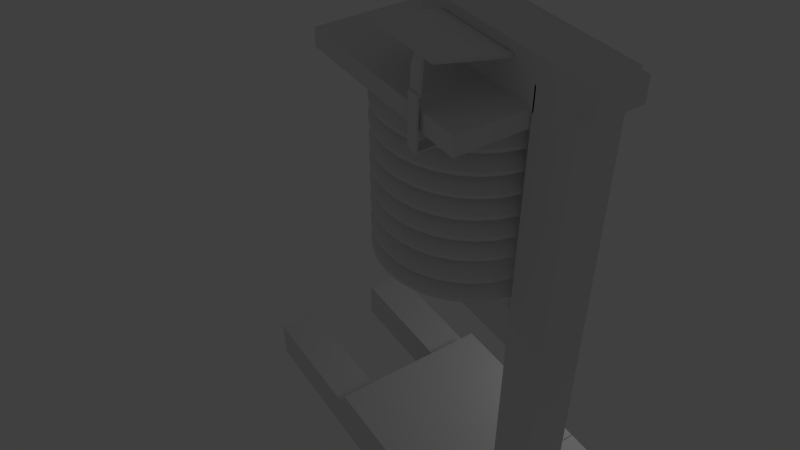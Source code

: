 # Source: komplett.blend  (saved by Blender 2.63.0; exported with 4.5.12 LTS)
import bpy
from mathutils import Matrix  # noqa: F401  (used for matrix-valued properties, if any)

bpy.ops.wm.read_factory_settings(use_empty=True)
scene = bpy.context.scene
scene.name = 'Scene'

# ---- collections
col_collection_1 = bpy.data.collections.new('Collection 1'); scene.collection.children.link(col_collection_1)

# ---- materials (node trees are filled in below, after node groups)
mat_material = bpy.data.materials.new('Material')
mat_material.alpha_threshold = 0.0
mat_material.use_transparent_shadow = False
mat_material.roughness = 0.5
mat_material.line_color = (0.0, 0.0, 0.0, 1.0)

# ---- material node trees

# ---- world
world_world = bpy.data.worlds.new('World'); scene.world = world_world
world_world.color = (0.05088, 0.05088, 0.05088)
world_world.use_sun_shadow = False
world_world.sun_shadow_jitter_overblur = 0.0
world_world.cycles.sampling_method = 'MANUAL'
world_world.cycles.sample_map_resolution = 256

# ---- cameras
cam_camera = bpy.data.cameras.new('Camera')
cam_camera.clip_end = 100.0
cam_camera.lens = 35.0
cam_camera.sensor_width = 32.0
cam_camera.sensor_height = 18.0
cam_camera.ortho_scale = 7.314
cam_camera.dof.focus_distance = 0.0
cam_camera.dof.aperture_fstop = 128.0

# ---- lights
light_lamp = bpy.data.lights.new('Lamp', 'POINT')
light_lamp.transmission_factor = 0.0
light_lamp.cutoff_distance = 30.0
light_lamp.energy = 100.0
light_lamp.shadow_buffer_clip_start = 1.001
light_lamp.shadow_soft_size = 1.0
light_lamp.shadow_maximum_resolution = 0.006
light_lamp.use_absolute_resolution = True
light_lamp.cycles.use_multiple_importance_sampling = False

# ---- meshes
me_cube_013 = bpy.data.meshes.new('Cube.013')
me_cube_013.from_pydata([(-2.0, -1.0, -1.0), (-2.0, 1.0, -1.0), (2.0, 1.0, -1.0), (2.0, -1.0, -1.0), (-2.0, -1.0, 1.0), (-2.0, 1.0, 1.0), (2.0, 1.0, 1.0), (2.0, -1.0, 1.0)], [], [(4, 5, 1, 0), (5, 6, 2, 1), (6, 7, 3, 2), (7, 4, 0, 3), (0, 1, 2, 3), (7, 6, 5, 4)])
me_cube_013.use_remesh_preserve_volume = False
me_cube_013.use_remesh_preserve_attributes = False
me_cube_013.use_mirror_vertex_groups = False
me_cube_013.update()
me_cube_012 = bpy.data.meshes.new('Cube.012')
me_cube_012.from_pydata([(-2.0, -1.0, -1.0), (-2.0, 1.0, -1.0), (2.0, 1.0, -1.0), (2.0, -1.0, -1.0), (-2.0, -1.0, 1.0), (-2.0, 1.0, 1.0), (2.0, 1.0, 1.0), (2.0, -1.0, 1.0)], [], [(4, 5, 1, 0), (5, 6, 2, 1), (6, 7, 3, 2), (7, 4, 0, 3), (0, 1, 2, 3), (7, 6, 5, 4)])
me_cube_012.use_remesh_preserve_volume = False
me_cube_012.use_remesh_preserve_attributes = False
me_cube_012.use_mirror_vertex_groups = False
me_cube_012.update()
me_cube_011 = bpy.data.meshes.new('Cube.011')
me_cube_011.from_pydata([(-2.0, -1.0, -1.0), (-2.0, 3.026, -1.0), (2.0, 3.026, -1.0), (2.0, -1.0, -1.0), (-2.0, -1.0, -0.5), (-2.0, 3.026, -0.5), (2.0, 3.026, -0.5), (2.0, -1.0, -0.5), (-0.5, 2.026, -1.0), (0.5, 2.026, -1.0), (0.5, 3.026, -0.5), (-0.5, 3.026, -0.5), (0.5, 3.026, -1.0), (-0.5, 2.026, -0.5), (0.5, 2.026, -0.5), (-0.5, 3.026, -1.0), (-1.0, 3.026, -0.5)], [(11, 16)], [(4, 5, 1, 0), (10, 6, 2, 12), (6, 7, 3, 2), (7, 4, 0, 3), (4, 13, 5), (5, 13, 11), (10, 12, 9, 14), (15, 11, 13, 8), (14, 9, 8, 13), (6, 14, 10), (14, 6, 7), (13, 4, 7, 14), (5, 11, 15, 1), (15, 8, 1), (9, 12, 2), (3, 9, 2), (1, 8, 0), (0, 8, 9, 3)])
me_cube_011.use_remesh_preserve_volume = False
me_cube_011.use_remesh_preserve_attributes = False
me_cube_011.use_mirror_vertex_groups = False
me_cube_011.update()
me_cube_010 = bpy.data.meshes.new('Cube.010')
me_cube_010.from_pydata([(-2.0, -1.0, -1.0), (-2.0, 3.026, -1.0), (2.0, 3.026, -1.0), (2.0, -1.0, -1.0), (-2.0, -1.0, -0.5), (-2.0, 3.026, -0.5), (2.0, 3.026, -0.5), (2.0, -1.0, -0.5)], [], [(4, 5, 1, 0), (5, 6, 2, 1), (6, 7, 3, 2), (7, 4, 0, 3), (0, 1, 2, 3), (7, 6, 5, 4)])
me_cube_010.use_remesh_preserve_volume = False
me_cube_010.use_remesh_preserve_attributes = False
me_cube_010.use_mirror_vertex_groups = False
me_cube_010.update()
me_cube_008 = bpy.data.meshes.new('Cube.008')
me_cube_008.from_pydata([(4.826, -15.97, -1.0), (4.826, 16.07, -1.0), (6.826, 16.07, -1.0), (6.826, -15.97, -1.0), (4.826, -15.97, 1.0), (4.826, 16.07, 1.0), (6.826, 16.07, 1.0), (6.826, -15.97, 1.0), (-1.0, -15.97, -1.0), (-1.0, 16.07, -1.0), (1.0, 16.07, -1.0), (1.0, -15.97, -1.0), (-1.0, -15.97, 1.0), (-1.0, 16.07, 1.0), (1.0, 16.07, 1.0), (1.0, -15.97, 1.0)], [], [(4, 5, 1, 0), (5, 6, 2, 1), (6, 7, 3, 2), (7, 4, 0, 3), (0, 1, 2, 3), (7, 6, 5, 4), (12, 13, 9, 8), (13, 14, 10, 9), (14, 15, 11, 10), (15, 12, 8, 11), (8, 9, 10, 11), (15, 14, 13, 12)])
me_cube_008.use_remesh_preserve_volume = False
me_cube_008.use_remesh_preserve_attributes = False
me_cube_008.use_mirror_vertex_groups = False
me_cube_008.update()
me_cube_007 = bpy.data.meshes.new('Cube.007')
me_cube_007.from_pydata([(-5.589, -0.6184, 10.9), (-5.575, 0.08116, 10.9), (-3.584, 0.0208, 11.15), (-3.598, -0.6772, 11.15), (-5.589, -0.6184, 11.0), (-5.575, 0.08116, 11.0), (-3.584, 0.0208, 11.25), (-3.598, -0.6772, 11.25), (-5.423, 0.07334, 11.01), (-5.444, -0.626, 11.0), (-5.576, -0.6692, 14.0), (-5.555, 0.03018, 14.0), (-5.425, 0.03018, 14.0), (-5.446, -0.6692, 14.0), (-4.801, 0.05883, 10.89), (-4.815, -0.6408, 10.89)], [], [(4, 5, 1, 0), (5, 8, 6, 2, 14, 1), (6, 7, 3, 2), (7, 9, 4, 0, 15, 3), (15, 14, 2, 3), (8, 5, 11, 12), (7, 6, 8, 9), (13, 12, 11, 10), (13, 10, 4, 9), (12, 13, 9, 8), (10, 11, 5, 4), (0, 1, 14, 15)])
me_cube_007.use_remesh_preserve_volume = False
me_cube_007.use_remesh_preserve_attributes = False
me_cube_007.use_mirror_vertex_groups = False
me_cube_007.update()
me_cube_006 = bpy.data.meshes.new('Cube.006')
me_cube_006.from_pydata([(-5.574, -0.5973, 10.9), (-5.574, 0.1027, 10.9), (-3.541, 0.1027, 10.9), (-3.541, -0.5973, 10.9), (-5.574, -0.5973, 11.0), (-5.574, 0.1027, 11.0), (-3.541, 0.1027, 11.0), (-3.541, -0.5973, 11.0), (-5.444, 0.1027, 11.0), (-5.444, -0.5973, 11.0), (-5.574, -0.5973, 14.0), (-5.574, 0.1027, 14.0), (-5.444, 0.1027, 14.0), (-5.444, -0.5973, 14.0)], [], [(4, 5, 1, 0), (5, 8, 6, 2, 1), (6, 7, 3, 2), (7, 9, 4, 0, 3), (0, 1, 2, 3), (8, 5, 11, 12), (7, 6, 8, 9), (13, 12, 11, 10), (13, 10, 4, 9), (12, 13, 9, 8), (10, 11, 5, 4)])
me_cube_006.use_remesh_preserve_volume = False
me_cube_006.use_remesh_preserve_attributes = False
me_cube_006.use_mirror_vertex_groups = False
me_cube_006.update()
me_cube_004 = bpy.data.meshes.new('Cube.004')
me_cube_004.from_pydata([(-5.435, -1.551, 14.83), (-5.435, 3.949, 14.83), (-1.0, 3.949, 13.83), (-1.0, -1.551, 13.83), (-5.435, -1.551, 15.03), (-5.435, 3.949, 15.03), (-1.0, 3.949, 14.03), (-1.0, -1.551, 14.03)], [], [(4, 5, 1, 0), (5, 6, 2, 1), (6, 7, 3, 2), (7, 4, 0, 3), (0, 1, 2, 3), (7, 6, 5, 4)])
me_cube_004.use_remesh_preserve_volume = False
me_cube_004.use_remesh_preserve_attributes = False
me_cube_004.use_mirror_vertex_groups = False
me_cube_004.update()
me_circle = bpy.data.meshes.new('Circle')
me_circle.from_pydata([(-1.618e-08, 0.6469, -1.496), (-0.1262, 0.6344, -1.496), (-0.2475, 0.5976, -1.496), (-0.3594, 0.5379, -1.496), (-0.4574, 0.4574, -1.496), (-0.5379, 0.3594, -1.496), (-0.5976, 0.2475, -1.496), (-0.6344, 0.1262, -1.496), (-0.6469, -4.149e-08, -1.496), (-0.6344, -0.1262, -1.496), (-0.5976, -0.2475, -1.496), (-0.5379, -0.3594, -1.496), (-0.4574, -0.4574, -1.496), (-0.3594, -0.5379, -1.496), (-0.2475, -0.5976, -1.496), (-0.1262, -0.6344, -1.496), (1.946e-07, -0.6469, -1.496), (0.1262, -0.6344, -1.496), (0.2475, -0.5976, -1.496), (0.3594, -0.5379, -1.496), (0.4574, -0.4574, -1.496), (0.5379, -0.3594, -1.496), (0.5976, -0.2475, -1.496), (0.6344, -0.1262, -1.496), (0.6469, 6.125e-07, -1.496), (0.6344, 0.1262, -1.496), (0.5976, 0.2475, -1.496), (0.5379, 0.3594, -1.496), (0.4574, 0.4574, -1.496), (0.3594, 0.5379, -1.496), (0.2475, 0.5976, -1.496), (0.1262, 0.6344, -1.496), (0.0, 0.8625, -1.502), (-0.1683, 0.8459, -1.502), (-0.3301, 0.7968, -1.502), (-0.4792, 0.7171, -1.502), (-0.6099, 0.6099, -1.502), (-0.7171, 0.4792, -1.502), (-0.7968, 0.3301, -1.502), (-0.8459, 0.1683, -1.502), (-0.8625, -9.941e-08, -1.502), (-0.8459, -0.1683, -1.502), (-0.7968, -0.3301, -1.502), (-0.7171, -0.4792, -1.502), (-0.6099, -0.6099, -1.502), (-0.4792, -0.7171, -1.502), (-0.3301, -0.7968, -1.502), (-0.1683, -0.8459, -1.502), (2.81e-07, -0.8625, -1.502), (0.1683, -0.8459, -1.502), (0.3301, -0.7968, -1.502), (0.4792, -0.7171, -1.502), (0.6099, -0.6099, -1.502), (0.7171, -0.4792, -1.502), (0.7968, -0.3301, -1.502), (0.8459, -0.1683, -1.502), (0.8625, 7.589e-07, -1.502), (0.8459, 0.1683, -1.502), (0.7968, 0.3301, -1.502), (0.7171, 0.4792, -1.502), (0.6099, 0.6099, -1.502), (0.4792, 0.7171, -1.502), (0.3301, 0.7968, -1.502), (0.1683, 0.8459, -1.502), (0.0, 1.0, -1.705), (-0.1951, 0.9808, -1.705), (-0.3827, 0.9239, -1.705), (-0.5556, 0.8315, -1.705), (-0.7071, 0.7071, -1.705), (-0.8315, 0.5556, -1.705), (-0.9239, 0.3827, -1.705), (-0.9808, 0.1951, -1.705), (-1.0, -9.625e-08, -1.705), (-0.9808, -0.1951, -1.705), (-0.9239, -0.3827, -1.705), (-0.8315, -0.5556, -1.705), (-0.7071, -0.7071, -1.705), (-0.5556, -0.8315, -1.705), (-0.3827, -0.9239, -1.705), (-0.1951, -0.9808, -1.705), (3.258e-07, -1.0, -1.705), (0.1951, -0.9808, -1.705), (0.3827, -0.9239, -1.705), (0.5556, -0.8315, -1.705), (0.7071, -0.7071, -1.705), (0.8315, -0.5556, -1.705), (0.9239, -0.3827, -1.705), (0.9808, -0.1951, -1.705), (1.0, 8.989e-07, -1.705), (0.9808, 0.1951, -1.705), (0.9239, 0.3827, -1.705), (0.8315, 0.5556, -1.705), (0.7071, 0.7071, -1.705), (0.5556, 0.8315, -1.705), (0.3827, 0.9239, -1.705), (0.1951, 0.9808, -1.705), (0.0, 1.0, -1.746), (-0.1951, 0.9808, -1.746), (-0.3827, 0.9239, -1.746), (-0.5556, 0.8315, -1.746), (-0.7071, 0.7071, -1.746), (-0.8315, 0.5556, -1.746), (-0.9239, 0.3827, -1.746), (-0.9808, 0.1951, -1.746), (-1.0, -8.833e-08, -1.746), (-0.9808, -0.1951, -1.746), (-0.9239, -0.3827, -1.746), (-0.8315, -0.5556, -1.746), (-0.7071, -0.7071, -1.746), (-0.5556, -0.8315, -1.746), (-0.3827, -0.9239, -1.746), (-0.1951, -0.9808, -1.746), (3.258e-07, -1.0, -1.746), (0.1951, -0.9808, -1.746), (0.3827, -0.9239, -1.746), (0.5556, -0.8315, -1.746), (0.7071, -0.7071, -1.746), (0.8315, -0.5556, -1.746), (0.9239, -0.3827, -1.746), (0.9808, -0.1951, -1.746), (1.0, 8.91e-07, -1.746), (0.9808, 0.1951, -1.746), (0.9239, 0.3827, -1.746), (0.8315, 0.5556, -1.746), (0.7071, 0.7071, -1.746), (0.5556, 0.8315, -1.746), (0.3827, 0.9239, -1.746), (0.1951, 0.9808, -1.746), (-1.618e-08, 0.6469, -1.253), (-0.1262, 0.6344, -1.253), (-0.2475, 0.5976, -1.253), (-0.3594, 0.5379, -1.253), (-0.4574, 0.4574, -1.253), (-0.5379, 0.3594, -1.253), (-0.5976, 0.2475, -1.253), (-0.6344, 0.1262, -1.253), (-0.6469, -4.149e-08, -1.253), (-0.6344, -0.1262, -1.253), (-0.5976, -0.2475, -1.253), (-0.5379, -0.3594, -1.253), (-0.4574, -0.4574, -1.253), (-0.3594, -0.5379, -1.253), (-0.2475, -0.5976, -1.253), (-0.1262, -0.6344, -1.253), (1.946e-07, -0.6469, -1.253), (0.1262, -0.6344, -1.253), (0.2475, -0.5976, -1.253), (0.3594, -0.5379, -1.253), (0.4574, -0.4574, -1.253), (0.5379, -0.3594, -1.253), (0.5976, -0.2475, -1.253), (0.6344, -0.1262, -1.253), (0.6469, 6.125e-07, -1.253), (0.6344, 0.1262, -1.253), (0.5976, 0.2475, -1.253), (0.5379, 0.3594, -1.253), (0.4574, 0.4574, -1.253), (0.3594, 0.5379, -1.253), (0.2475, 0.5976, -1.253), (0.1262, 0.6344, -1.253), (0.0, 0.8625, -1.259), (-0.1683, 0.8459, -1.259), (-0.3301, 0.7968, -1.259), (-0.4792, 0.7171, -1.259), (-0.6099, 0.6099, -1.259), (-0.7171, 0.4792, -1.259), (-0.7968, 0.3301, -1.259), (-0.8459, 0.1683, -1.259), (-0.8625, -9.941e-08, -1.259), (-0.8459, -0.1683, -1.259), (-0.7968, -0.3301, -1.259), (-0.7171, -0.4792, -1.259), (-0.6099, -0.6099, -1.259), (-0.4792, -0.7171, -1.259), (-0.3301, -0.7968, -1.259), (-0.1683, -0.8459, -1.259), (2.81e-07, -0.8625, -1.259), (0.1683, -0.8459, -1.259), (0.3301, -0.7968, -1.259), (0.4792, -0.7171, -1.259), (0.6099, -0.6099, -1.259), (0.7171, -0.4792, -1.259), (0.7968, -0.3301, -1.259), (0.8459, -0.1683, -1.259), (0.8625, 7.589e-07, -1.259), (0.8459, 0.1683, -1.259), (0.7968, 0.3301, -1.259), (0.7171, 0.4792, -1.259), (0.6099, 0.6099, -1.259), (0.4792, 0.7171, -1.259), (0.3301, 0.7968, -1.259), (0.1683, 0.8459, -1.259), (0.0, 1.0, -1.462), (-0.1951, 0.9808, -1.462), (-0.3827, 0.9239, -1.462), (-0.5556, 0.8315, -1.462), (-0.7071, 0.7071, -1.462), (-0.8315, 0.5556, -1.462), (-0.9239, 0.3827, -1.462), (-0.9808, 0.1951, -1.462), (-1.0, -9.625e-08, -1.462), (-0.9808, -0.1951, -1.462), (-0.9239, -0.3827, -1.462), (-0.8315, -0.5556, -1.462), (-0.7071, -0.7071, -1.462), (-0.5556, -0.8315, -1.462), (-0.3827, -0.9239, -1.462), (-0.1951, -0.9808, -1.462), (3.258e-07, -1.0, -1.462), (0.1951, -0.9808, -1.462), (0.3827, -0.9239, -1.462), (0.5556, -0.8315, -1.462), (0.7071, -0.7071, -1.462), (0.8315, -0.5556, -1.462), (0.9239, -0.3827, -1.462), (0.9808, -0.1951, -1.462), (1.0, 8.989e-07, -1.462), (0.9808, 0.1951, -1.462), (0.9239, 0.3827, -1.462), (0.8315, 0.5556, -1.462), (0.7071, 0.7071, -1.462), (0.5556, 0.8315, -1.462), (0.3827, 0.9239, -1.462), (0.1951, 0.9808, -1.462), (0.0, 1.0, -1.502), (-0.1951, 0.9808, -1.502), (-0.3827, 0.9239, -1.502), (-0.5556, 0.8315, -1.502), (-0.7071, 0.7071, -1.502), (-0.8315, 0.5556, -1.502), (-0.9239, 0.3827, -1.502), (-0.9808, 0.1951, -1.502), (-1.0, -8.833e-08, -1.502), (-0.9808, -0.1951, -1.502), (-0.9239, -0.3827, -1.502), (-0.8315, -0.5556, -1.502), (-0.7071, -0.7071, -1.502), (-0.5556, -0.8315, -1.502), (-0.3827, -0.9239, -1.502), (-0.1951, -0.9808, -1.502), (3.258e-07, -1.0, -1.502), (0.1951, -0.9808, -1.502), (0.3827, -0.9239, -1.502), (0.5556, -0.8315, -1.502), (0.7071, -0.7071, -1.502), (0.8315, -0.5556, -1.502), (0.9239, -0.3827, -1.502), (0.9808, -0.1951, -1.502), (1.0, 8.91e-07, -1.502), (0.9808, 0.1951, -1.502), (0.9239, 0.3827, -1.502), (0.8315, 0.5556, -1.502), (0.7071, 0.7071, -1.502), (0.5556, 0.8315, -1.502), (0.3827, 0.9239, -1.502), (0.1951, 0.9808, -1.502), (-1.618e-08, 0.6469, -0.9684), (-0.1262, 0.6344, -0.9684), (-0.2475, 0.5976, -0.9684), (-0.3594, 0.5379, -0.9684), (-0.4574, 0.4574, -0.9684), (-0.5379, 0.3594, -0.9684), (-0.5976, 0.2475, -0.9684), (-0.6344, 0.1262, -0.9684), (-0.6469, -4.149e-08, -0.9684), (-0.6344, -0.1262, -0.9684), (-0.5976, -0.2475, -0.9684), (-0.5379, -0.3594, -0.9684), (-0.4574, -0.4574, -0.9684), (-0.3594, -0.5379, -0.9684), (-0.2475, -0.5976, -0.9684), (-0.1262, -0.6344, -0.9684), (1.946e-07, -0.6469, -0.9684), (0.1262, -0.6344, -0.9684), (0.2475, -0.5976, -0.9684), (0.3594, -0.5379, -0.9684), (0.4574, -0.4574, -0.9684), (0.5379, -0.3594, -0.9684), (0.5976, -0.2475, -0.9684), (0.6344, -0.1262, -0.9684), (0.6469, 6.125e-07, -0.9684), (0.6344, 0.1262, -0.9684), (0.5976, 0.2475, -0.9684), (0.5379, 0.3594, -0.9684), (0.4574, 0.4574, -0.9684), (0.3594, 0.5379, -0.9684), (0.2475, 0.5976, -0.9684), (0.1262, 0.6344, -0.9684), (0.0, 0.8625, -0.9745), (-0.1683, 0.8459, -0.9745), (-0.3301, 0.7968, -0.9745), (-0.4792, 0.7171, -0.9745), (-0.6099, 0.6099, -0.9745), (-0.7171, 0.4792, -0.9745), (-0.7968, 0.3301, -0.9745), (-0.8459, 0.1683, -0.9745), (-0.8625, -9.941e-08, -0.9745), (-0.8459, -0.1683, -0.9745), (-0.7968, -0.3301, -0.9745), (-0.7171, -0.4792, -0.9745), (-0.6099, -0.6099, -0.9745), (-0.4792, -0.7171, -0.9745), (-0.3301, -0.7968, -0.9745), (-0.1683, -0.8459, -0.9745), (2.81e-07, -0.8625, -0.9745), (0.1683, -0.8459, -0.9745), (0.3301, -0.7968, -0.9745), (0.4792, -0.7171, -0.9745), (0.6099, -0.6099, -0.9745), (0.7171, -0.4792, -0.9745), (0.7968, -0.3301, -0.9745), (0.8459, -0.1683, -0.9745), (0.8625, 7.589e-07, -0.9745), (0.8459, 0.1683, -0.9745), (0.7968, 0.3301, -0.9745), (0.7171, 0.4792, -0.9745), (0.6099, 0.6099, -0.9745), (0.4792, 0.7171, -0.9745), (0.3301, 0.7968, -0.9745), (0.1683, 0.8459, -0.9745), (0.0, 1.0, -1.178), (-0.1951, 0.9808, -1.178), (-0.3827, 0.9239, -1.178), (-0.5556, 0.8315, -1.178), (-0.7071, 0.7071, -1.178), (-0.8315, 0.5556, -1.178), (-0.9239, 0.3827, -1.178), (-0.9808, 0.1951, -1.178), (-1.0, -9.625e-08, -1.178), (-0.9808, -0.1951, -1.178), (-0.9239, -0.3827, -1.178), (-0.8315, -0.5556, -1.178), (-0.7071, -0.7071, -1.178), (-0.5556, -0.8315, -1.178), (-0.3827, -0.9239, -1.178), (-0.1951, -0.9808, -1.178), (3.258e-07, -1.0, -1.178), (0.1951, -0.9808, -1.178), (0.3827, -0.9239, -1.178), (0.5556, -0.8315, -1.178), (0.7071, -0.7071, -1.178), (0.8315, -0.5556, -1.178), (0.9239, -0.3827, -1.178), (0.9808, -0.1951, -1.178), (1.0, 8.989e-07, -1.178), (0.9808, 0.1951, -1.178), (0.9239, 0.3827, -1.178), (0.8315, 0.5556, -1.178), (0.7071, 0.7071, -1.178), (0.5556, 0.8315, -1.178), (0.3827, 0.9239, -1.178), (0.1951, 0.9808, -1.178), (0.0, 1.0, -1.218), (-0.1951, 0.9808, -1.218), (-0.3827, 0.9239, -1.218), (-0.5556, 0.8315, -1.218), (-0.7071, 0.7071, -1.218), (-0.8315, 0.5556, -1.218), (-0.9239, 0.3827, -1.218), (-0.9808, 0.1951, -1.218), (-1.0, -8.833e-08, -1.218), (-0.9808, -0.1951, -1.218), (-0.9239, -0.3827, -1.218), (-0.8315, -0.5556, -1.218), (-0.7071, -0.7071, -1.218), (-0.5556, -0.8315, -1.218), (-0.3827, -0.9239, -1.218), (-0.1951, -0.9808, -1.218), (3.258e-07, -1.0, -1.218), (0.1951, -0.9808, -1.218), (0.3827, -0.9239, -1.218), (0.5556, -0.8315, -1.218), (0.7071, -0.7071, -1.218), (0.8315, -0.5556, -1.218), (0.9239, -0.3827, -1.218), (0.9808, -0.1951, -1.218), (1.0, 8.91e-07, -1.218), (0.9808, 0.1951, -1.218), (0.9239, 0.3827, -1.218), (0.8315, 0.5556, -1.218), (0.7071, 0.7071, -1.218), (0.5556, 0.8315, -1.218), (0.3827, 0.9239, -1.218), (0.1951, 0.9808, -1.218), (-1.618e-08, 0.6469, -0.7248), (-0.1262, 0.6344, -0.7248), (-0.2475, 0.5976, -0.7248), (-0.3594, 0.5379, -0.7248), (-0.4574, 0.4574, -0.7248), (-0.5379, 0.3594, -0.7248), (-0.5976, 0.2475, -0.7248), (-0.6344, 0.1262, -0.7248), (-0.6469, -4.149e-08, -0.7248), (-0.6344, -0.1262, -0.7248), (-0.5976, -0.2475, -0.7248), (-0.5379, -0.3594, -0.7248), (-0.4574, -0.4574, -0.7248), (-0.3594, -0.5379, -0.7248), (-0.2475, -0.5976, -0.7248), (-0.1262, -0.6344, -0.7248), (1.946e-07, -0.6469, -0.7248), (0.1262, -0.6344, -0.7248), (0.2475, -0.5976, -0.7248), (0.3594, -0.5379, -0.7248), (0.4574, -0.4574, -0.7248), (0.5379, -0.3594, -0.7248), (0.5976, -0.2475, -0.7248), (0.6344, -0.1262, -0.7248), (0.6469, 6.125e-07, -0.7248), (0.6344, 0.1262, -0.7248), (0.5976, 0.2475, -0.7248), (0.5379, 0.3594, -0.7248), (0.4574, 0.4574, -0.7248), (0.3594, 0.5379, -0.7248), (0.2475, 0.5976, -0.7248), (0.1262, 0.6344, -0.7248), (0.0, 0.8625, -0.7309), (-0.1683, 0.8459, -0.7309), (-0.3301, 0.7968, -0.7309), (-0.4792, 0.7171, -0.7309), (-0.6099, 0.6099, -0.7309), (-0.7171, 0.4792, -0.7309), (-0.7968, 0.3301, -0.7309), (-0.8459, 0.1683, -0.7309), (-0.8625, -9.941e-08, -0.7309), (-0.8459, -0.1683, -0.7309), (-0.7968, -0.3301, -0.7309), (-0.7171, -0.4792, -0.7309), (-0.6099, -0.6099, -0.7309), (-0.4792, -0.7171, -0.7309), (-0.3301, -0.7968, -0.7309), (-0.1683, -0.8459, -0.7309), (2.81e-07, -0.8625, -0.7309), (0.1683, -0.8459, -0.7309), (0.3301, -0.7968, -0.7309), (0.4792, -0.7171, -0.7309), (0.6099, -0.6099, -0.7309), (0.7171, -0.4792, -0.7309), (0.7968, -0.3301, -0.7309), (0.8459, -0.1683, -0.7309), (0.8625, 7.589e-07, -0.7309), (0.8459, 0.1683, -0.7309), (0.7968, 0.3301, -0.7309), (0.7171, 0.4792, -0.7309), (0.6099, 0.6099, -0.7309), (0.4792, 0.7171, -0.7309), (0.3301, 0.7968, -0.7309), (0.1683, 0.8459, -0.7309), (0.0, 1.0, -0.9339), (-0.1951, 0.9808, -0.9339), (-0.3827, 0.9239, -0.9339), (-0.5556, 0.8315, -0.9339), (-0.7071, 0.7071, -0.9339), (-0.8315, 0.5556, -0.9339), (-0.9239, 0.3827, -0.9339), (-0.9808, 0.1951, -0.9339), (-1.0, -9.625e-08, -0.9339), (-0.9808, -0.1951, -0.9339), (-0.9239, -0.3827, -0.9339), (-0.8315, -0.5556, -0.9339), (-0.7071, -0.7071, -0.9339), (-0.5556, -0.8315, -0.9339), (-0.3827, -0.9239, -0.9339), (-0.1951, -0.9808, -0.9339), (3.258e-07, -1.0, -0.9339), (0.1951, -0.9808, -0.9339), (0.3827, -0.9239, -0.9339), (0.5556, -0.8315, -0.9339), (0.7071, -0.7071, -0.9339), (0.8315, -0.5556, -0.9339), (0.9239, -0.3827, -0.9339), (0.9808, -0.1951, -0.9339), (1.0, 8.989e-07, -0.9339), (0.9808, 0.1951, -0.9339), (0.9239, 0.3827, -0.9339), (0.8315, 0.5556, -0.9339), (0.7071, 0.7071, -0.9339), (0.5556, 0.8315, -0.9339), (0.3827, 0.9239, -0.9339), (0.1951, 0.9808, -0.9339), (0.0, 1.0, -0.9745), (-0.1951, 0.9808, -0.9745), (-0.3827, 0.9239, -0.9745), (-0.5556, 0.8315, -0.9745), (-0.7071, 0.7071, -0.9745), (-0.8315, 0.5556, -0.9745), (-0.9239, 0.3827, -0.9745), (-0.9808, 0.1951, -0.9745), (-1.0, -8.833e-08, -0.9745), (-0.9808, -0.1951, -0.9745), (-0.9239, -0.3827, -0.9745), (-0.8315, -0.5556, -0.9745), (-0.7071, -0.7071, -0.9745), (-0.5556, -0.8315, -0.9745), (-0.3827, -0.9239, -0.9745), (-0.1951, -0.9808, -0.9745), (3.258e-07, -1.0, -0.9745), (0.1951, -0.9808, -0.9745), (0.3827, -0.9239, -0.9745), (0.5556, -0.8315, -0.9745), (0.7071, -0.7071, -0.9745), (0.8315, -0.5556, -0.9745), (0.9239, -0.3827, -0.9745), (0.9808, -0.1951, -0.9745), (1.0, 8.91e-07, -0.9745), (0.9808, 0.1951, -0.9745), (0.9239, 0.3827, -0.9745), (0.8315, 0.5556, -0.9745), (0.7071, 0.7071, -0.9745), (0.5556, 0.8315, -0.9745), (0.3827, 0.9239, -0.9745), (0.1951, 0.9808, -0.9745), (-1.618e-08, 0.6469, -0.4812), (-0.1262, 0.6344, -0.4812), (-0.2475, 0.5976, -0.4812), (-0.3594, 0.5379, -0.4812), (-0.4574, 0.4574, -0.4812), (-0.5379, 0.3594, -0.4812), (-0.5976, 0.2475, -0.4812), (-0.6344, 0.1262, -0.4812), (-0.6469, -4.149e-08, -0.4812), (-0.6344, -0.1262, -0.4812), (-0.5976, -0.2475, -0.4812), (-0.5379, -0.3594, -0.4812), (-0.4574, -0.4574, -0.4812), (-0.3594, -0.5379, -0.4812), (-0.2475, -0.5976, -0.4812), (-0.1262, -0.6344, -0.4812), (1.946e-07, -0.6469, -0.4812), (0.1262, -0.6344, -0.4812), (0.2475, -0.5976, -0.4812), (0.3594, -0.5379, -0.4812), (0.4574, -0.4574, -0.4812), (0.5379, -0.3594, -0.4812), (0.5976, -0.2475, -0.4812), (0.6344, -0.1262, -0.4812), (0.6469, 6.125e-07, -0.4812), (0.6344, 0.1262, -0.4812), (0.5976, 0.2475, -0.4812), (0.5379, 0.3594, -0.4812), (0.4574, 0.4574, -0.4812), (0.3594, 0.5379, -0.4812), (0.2475, 0.5976, -0.4812), (0.1262, 0.6344, -0.4812), (0.0, 0.8625, -0.4873), (-0.1683, 0.8459, -0.4873), (-0.3301, 0.7968, -0.4873), (-0.4792, 0.7171, -0.4873), (-0.6099, 0.6099, -0.4873), (-0.7171, 0.4792, -0.4873), (-0.7968, 0.3301, -0.4873), (-0.8459, 0.1683, -0.4873), (-0.8625, -9.941e-08, -0.4873), (-0.8459, -0.1683, -0.4873), (-0.7968, -0.3301, -0.4873), (-0.7171, -0.4792, -0.4873), (-0.6099, -0.6099, -0.4873), (-0.4792, -0.7171, -0.4873), (-0.3301, -0.7968, -0.4873), (-0.1683, -0.8459, -0.4873), (2.81e-07, -0.8625, -0.4873), (0.1683, -0.8459, -0.4873), (0.3301, -0.7968, -0.4873), (0.4792, -0.7171, -0.4873), (0.6099, -0.6099, -0.4873), (0.7171, -0.4792, -0.4873), (0.7968, -0.3301, -0.4873), (0.8459, -0.1683, -0.4873), (0.8625, 7.589e-07, -0.4873), (0.8459, 0.1683, -0.4873), (0.7968, 0.3301, -0.4873), (0.7171, 0.4792, -0.4873), (0.6099, 0.6099, -0.4873), (0.4792, 0.7171, -0.4873), (0.3301, 0.7968, -0.4873), (0.1683, 0.8459, -0.4873), (0.0, 1.0, -0.6903), (-0.1951, 0.9808, -0.6903), (-0.3827, 0.9239, -0.6903), (-0.5556, 0.8315, -0.6903), (-0.7071, 0.7071, -0.6903), (-0.8315, 0.5556, -0.6903), (-0.9239, 0.3827, -0.6903), (-0.9808, 0.1951, -0.6903), (-1.0, -9.625e-08, -0.6903), (-0.9808, -0.1951, -0.6903), (-0.9239, -0.3827, -0.6903), (-0.8315, -0.5556, -0.6903), (-0.7071, -0.7071, -0.6903), (-0.5556, -0.8315, -0.6903), (-0.3827, -0.9239, -0.6903), (-0.1951, -0.9808, -0.6903), (3.258e-07, -1.0, -0.6903), (0.1951, -0.9808, -0.6903), (0.3827, -0.9239, -0.6903), (0.5556, -0.8315, -0.6903), (0.7071, -0.7071, -0.6903), (0.8315, -0.5556, -0.6903), (0.9239, -0.3827, -0.6903), (0.9808, -0.1951, -0.6903), (1.0, 8.989e-07, -0.6903), (0.9808, 0.1951, -0.6903), (0.9239, 0.3827, -0.6903), (0.8315, 0.5556, -0.6903), (0.7071, 0.7071, -0.6903), (0.5556, 0.8315, -0.6903), (0.3827, 0.9239, -0.6903), (0.1951, 0.9808, -0.6903), (0.0, 1.0, -0.7309), (-0.1951, 0.9808, -0.7309), (-0.3827, 0.9239, -0.7309), (-0.5556, 0.8315, -0.7309), (-0.7071, 0.7071, -0.7309), (-0.8315, 0.5556, -0.7309), (-0.9239, 0.3827, -0.7309), (-0.9808, 0.1951, -0.7309), (-1.0, -8.833e-08, -0.7309), (-0.9808, -0.1951, -0.7309), (-0.9239, -0.3827, -0.7309), (-0.8315, -0.5556, -0.7309), (-0.7071, -0.7071, -0.7309), (-0.5556, -0.8315, -0.7309), (-0.3827, -0.9239, -0.7309), (-0.1951, -0.9808, -0.7309), (3.258e-07, -1.0, -0.7309), (0.1951, -0.9808, -0.7309), (0.3827, -0.9239, -0.7309), (0.5556, -0.8315, -0.7309), (0.7071, -0.7071, -0.7309), (0.8315, -0.5556, -0.7309), (0.9239, -0.3827, -0.7309), (0.9808, -0.1951, -0.7309), (1.0, 8.91e-07, -0.7309), (0.9808, 0.1951, -0.7309), (0.9239, 0.3827, -0.7309), (0.8315, 0.5556, -0.7309), (0.7071, 0.7071, -0.7309), (0.5556, 0.8315, -0.7309), (0.3827, 0.9239, -0.7309), (0.1951, 0.9808, -0.7309), (-1.618e-08, 0.6469, -0.2375), (-0.1262, 0.6344, -0.2375), (-0.2475, 0.5976, -0.2375), (-0.3594, 0.5379, -0.2375), (-0.4574, 0.4574, -0.2375), (-0.5379, 0.3594, -0.2375), (-0.5976, 0.2475, -0.2375), (-0.6344, 0.1262, -0.2375), (-0.6469, -4.149e-08, -0.2375), (-0.6344, -0.1262, -0.2375), (-0.5976, -0.2475, -0.2375), (-0.5379, -0.3594, -0.2375), (-0.4574, -0.4574, -0.2375), (-0.3594, -0.5379, -0.2375), (-0.2475, -0.5976, -0.2375), (-0.1262, -0.6344, -0.2375), (1.946e-07, -0.6469, -0.2375), (0.1262, -0.6344, -0.2375), (0.2475, -0.5976, -0.2375), (0.3594, -0.5379, -0.2375), (0.4574, -0.4574, -0.2375), (0.5379, -0.3594, -0.2375), (0.5976, -0.2475, -0.2375), (0.6344, -0.1262, -0.2375), (0.6469, 6.125e-07, -0.2375), (0.6344, 0.1262, -0.2375), (0.5976, 0.2475, -0.2375), (0.5379, 0.3594, -0.2375), (0.4574, 0.4574, -0.2375), (0.3594, 0.5379, -0.2375), (0.2475, 0.5976, -0.2375), (0.1262, 0.6344, -0.2375), (0.0, 0.8625, -0.2436), (-0.1683, 0.8459, -0.2436), (-0.3301, 0.7968, -0.2436), (-0.4792, 0.7171, -0.2436), (-0.6099, 0.6099, -0.2436), (-0.7171, 0.4792, -0.2436), (-0.7968, 0.3301, -0.2436), (-0.8459, 0.1683, -0.2436), (-0.8625, -9.941e-08, -0.2436), (-0.8459, -0.1683, -0.2436), (-0.7968, -0.3301, -0.2436), (-0.7171, -0.4792, -0.2436), (-0.6099, -0.6099, -0.2436), (-0.4792, -0.7171, -0.2436), (-0.3301, -0.7968, -0.2436), (-0.1683, -0.8459, -0.2436), (2.81e-07, -0.8625, -0.2436), (0.1683, -0.8459, -0.2436), (0.3301, -0.7968, -0.2436), (0.4792, -0.7171, -0.2436), (0.6099, -0.6099, -0.2436), (0.7171, -0.4792, -0.2436), (0.7968, -0.3301, -0.2436), (0.8459, -0.1683, -0.2436), (0.8625, 7.589e-07, -0.2436), (0.8459, 0.1683, -0.2436), (0.7968, 0.3301, -0.2436), (0.7171, 0.4792, -0.2436), (0.6099, 0.6099, -0.2436), (0.4792, 0.7171, -0.2436), (0.3301, 0.7968, -0.2436), (0.1683, 0.8459, -0.2436), (0.0, 1.0, -0.4467), (-0.1951, 0.9808, -0.4467), (-0.3827, 0.9239, -0.4467), (-0.5556, 0.8315, -0.4467), (-0.7071, 0.7071, -0.4467), (-0.8315, 0.5556, -0.4467), (-0.9239, 0.3827, -0.4467), (-0.9808, 0.1951, -0.4467), (-1.0, -9.625e-08, -0.4467), (-0.9808, -0.1951, -0.4467), (-0.9239, -0.3827, -0.4467), (-0.8315, -0.5556, -0.4467), (-0.7071, -0.7071, -0.4467), (-0.5556, -0.8315, -0.4467), (-0.3827, -0.9239, -0.4467), (-0.1951, -0.9808, -0.4467), (3.258e-07, -1.0, -0.4467), (0.1951, -0.9808, -0.4467), (0.3827, -0.9239, -0.4467), (0.5556, -0.8315, -0.4467), (0.7071, -0.7071, -0.4467), (0.8315, -0.5556, -0.4467), (0.9239, -0.3827, -0.4467), (0.9808, -0.1951, -0.4467), (1.0, 8.989e-07, -0.4467), (0.9808, 0.1951, -0.4467), (0.9239, 0.3827, -0.4467), (0.8315, 0.5556, -0.4467), (0.7071, 0.7071, -0.4467), (0.5556, 0.8315, -0.4467), (0.3827, 0.9239, -0.4467), (0.1951, 0.9808, -0.4467), (0.0, 1.0, -0.4873), (-0.1951, 0.9808, -0.4873), (-0.3827, 0.9239, -0.4873), (-0.5556, 0.8315, -0.4873), (-0.7071, 0.7071, -0.4873), (-0.8315, 0.5556, -0.4873), (-0.9239, 0.3827, -0.4873), (-0.9808, 0.1951, -0.4873), (-1.0, -8.833e-08, -0.4873), (-0.9808, -0.1951, -0.4873), (-0.9239, -0.3827, -0.4873), (-0.8315, -0.5556, -0.4873), (-0.7071, -0.7071, -0.4873), (-0.5556, -0.8315, -0.4873), (-0.3827, -0.9239, -0.4873), (-0.1951, -0.9808, -0.4873), (3.258e-07, -1.0, -0.4873), (0.1951, -0.9808, -0.4873), (0.3827, -0.9239, -0.4873), (0.5556, -0.8315, -0.4873), (0.7071, -0.7071, -0.4873), (0.8315, -0.5556, -0.4873), (0.9239, -0.3827, -0.4873), (0.9808, -0.1951, -0.4873), (1.0, 8.91e-07, -0.4873), (0.9808, 0.1951, -0.4873), (0.9239, 0.3827, -0.4873), (0.8315, 0.5556, -0.4873), (0.7071, 0.7071, -0.4873), (0.5556, 0.8315, -0.4873), (0.3827, 0.9239, -0.4873), (0.1951, 0.9808, -0.4873), (-1.618e-08, 0.6469, 0.00609), (-0.1262, 0.6344, 0.00609), (-0.2475, 0.5976, 0.00609), (-0.3594, 0.5379, 0.00609), (-0.4574, 0.4574, 0.00609), (-0.5379, 0.3594, 0.00609), (-0.5976, 0.2475, 0.00609), (-0.6344, 0.1262, 0.00609), (-0.6469, -4.149e-08, 0.00609), (-0.6344, -0.1262, 0.00609), (-0.5976, -0.2475, 0.00609), (-0.5379, -0.3594, 0.00609), (-0.4574, -0.4574, 0.00609), (-0.3594, -0.5379, 0.00609), (-0.2475, -0.5976, 0.00609), (-0.1262, -0.6344, 0.00609), (1.946e-07, -0.6469, 0.00609), (0.1262, -0.6344, 0.00609), (0.2475, -0.5976, 0.00609), (0.3594, -0.5379, 0.00609), (0.4574, -0.4574, 0.00609), (0.5379, -0.3594, 0.00609), (0.5976, -0.2475, 0.00609), (0.6344, -0.1262, 0.00609), (0.6469, 6.125e-07, 0.00609), (0.6344, 0.1262, 0.00609), (0.5976, 0.2475, 0.00609), (0.5379, 0.3594, 0.00609), (0.4574, 0.4574, 0.00609), (0.3594, 0.5379, 0.00609), (0.2475, 0.5976, 0.00609), (0.1262, 0.6344, 0.00609), (0.0, 0.8625, -7.153e-07), (-0.1683, 0.8459, -7.6e-07), (-0.3301, 0.7968, -7.898e-07), (-0.4792, 0.7171, -8.345e-07), (-0.6099, 0.6099, -8.643e-07), (-0.7171, 0.4792, -8.941e-07), (-0.7968, 0.3301, -9.09e-07), (-0.8459, 0.1683, -9.388e-07), (-0.8625, -9.941e-08, -9.388e-07), (-0.8459, -0.1683, -9.388e-07), (-0.7968, -0.3301, -9.09e-07), (-0.7171, -0.4792, -8.941e-07), (-0.6099, -0.6099, -8.643e-07), (-0.4792, -0.7171, -8.345e-07), (-0.3301, -0.7968, -7.898e-07), (-0.1683, -0.8459, -7.6e-07), (2.81e-07, -0.8625, -7.153e-07), (0.1683, -0.8459, -6.706e-07), (0.3301, -0.7968, -6.407e-07), (0.4792, -0.7171, -5.96e-07), (0.6099, -0.6099, -5.662e-07), (0.7171, -0.4792, -5.364e-07), (0.7968, -0.3301, -5.215e-07), (0.8459, -0.1683, -4.917e-07), (0.8625, 7.589e-07, -4.917e-07), (0.8459, 0.1683, -4.917e-07), (0.7968, 0.3301, -5.215e-07), (0.7171, 0.4792, -5.364e-07), (0.6099, 0.6099, -5.662e-07), (0.4792, 0.7171, -5.96e-07), (0.3301, 0.7968, -6.407e-07), (0.1683, 0.8459, -6.706e-07), (0.0, 1.0, -0.203), (-0.1951, 0.9808, -0.203), (-0.3827, 0.9239, -0.203), (-0.5556, 0.8315, -0.203), (-0.7071, 0.7071, -0.203), (-0.8315, 0.5556, -0.203), (-0.9239, 0.3827, -0.203), (-0.9808, 0.1951, -0.203), (-1.0, -9.625e-08, -0.203), (-0.9808, -0.1951, -0.203), (-0.9239, -0.3827, -0.203), (-0.8315, -0.5556, -0.203), (-0.7071, -0.7071, -0.203), (-0.5556, -0.8315, -0.203), (-0.3827, -0.9239, -0.203), (-0.1951, -0.9808, -0.203), (3.258e-07, -1.0, -0.203), (0.1951, -0.9808, -0.203), (0.3827, -0.9239, -0.203), (0.5556, -0.8315, -0.203), (0.7071, -0.7071, -0.203), (0.8315, -0.5556, -0.203), (0.9239, -0.3827, -0.203), (0.9808, -0.1951, -0.203), (1.0, 8.989e-07, -0.203), (0.9808, 0.1951, -0.203), (0.9239, 0.3827, -0.203), (0.8315, 0.5556, -0.203), (0.7071, 0.7071, -0.203), (0.5556, 0.8315, -0.203), (0.3827, 0.9239, -0.203), (0.1951, 0.9808, -0.203), (0.0, 1.0, -0.2436), (-0.1951, 0.9808, -0.2436), (-0.3827, 0.9239, -0.2436), (-0.5556, 0.8315, -0.2436), (-0.7071, 0.7071, -0.2436), (-0.8315, 0.5556, -0.2436), (-0.9239, 0.3827, -0.2436), (-0.9808, 0.1951, -0.2436), (-1.0, -8.833e-08, -0.2436), (-0.9808, -0.1951, -0.2436), (-0.9239, -0.3827, -0.2436), (-0.8315, -0.5556, -0.2436), (-0.7071, -0.7071, -0.2436), (-0.5556, -0.8315, -0.2436), (-0.3827, -0.9239, -0.2436), (-0.1951, -0.9808, -0.2436), (3.258e-07, -1.0, -0.2436), (0.1951, -0.9808, -0.2436), (0.3827, -0.9239, -0.2436), (0.5556, -0.8315, -0.2436), (0.7071, -0.7071, -0.2436), (0.8315, -0.5556, -0.2436), (0.9239, -0.3827, -0.2436), (0.9808, -0.1951, -0.2436), (1.0, 8.91e-07, -0.2436), (0.9808, 0.1951, -0.2436), (0.9239, 0.3827, -0.2436), (0.8315, 0.5556, -0.2436), (0.7071, 0.7071, -0.2436), (0.5556, 0.8315, -0.2436), (0.3827, 0.9239, -0.2436), (0.1951, 0.9808, -0.2436), (-1.618e-08, 0.6469, 0.2497), (-0.1262, 0.6344, 0.2497), (-0.2475, 0.5976, 0.2497), (-0.3594, 0.5379, 0.2497), (-0.4574, 0.4574, 0.2497), (-0.5379, 0.3594, 0.2497), (-0.5976, 0.2475, 0.2497), (-0.6344, 0.1262, 0.2497), (-0.6469, 1.066e-07, 0.2497), (-0.6344, -0.1262, 0.2497), (-0.5976, -0.2475, 0.2497), (-0.5379, -0.3594, 0.2497), (-0.4574, -0.4574, 0.2497), (-0.3594, -0.5379, 0.2497), (-0.2475, -0.5976, 0.2497), (-0.1262, -0.6344, 0.2497), (1.946e-07, -0.6469, 0.2497), (0.1262, -0.6344, 0.2497), (0.2475, -0.5976, 0.2497), (0.3594, -0.5379, 0.2497), (0.4574, -0.4574, 0.2497), (0.5379, -0.3594, 0.2497), (0.5976, -0.2475, 0.2497), (0.6344, -0.1262, 0.2497), (0.6469, 7.029e-07, 0.2497), (0.6344, 0.1262, 0.2497), (0.5976, 0.2475, 0.2497), (0.5379, 0.3594, 0.2497), (0.4574, 0.4574, 0.2497), (0.3594, 0.5379, 0.2497), (0.2475, 0.5976, 0.2497), (0.1262, 0.6344, 0.2497), (0.0, 0.8625, 0.2436), (-0.1683, 0.8459, 0.2436), (-0.3301, 0.7968, 0.2436), (-0.4792, 0.7171, 0.2436), (-0.6099, 0.6099, 0.2436), (-0.7171, 0.4792, 0.2436), (-0.7968, 0.3301, 0.2436), (-0.8459, 0.1683, 0.2436), (-0.8625, 5.829e-08, 0.2436), (-0.8459, -0.1683, 0.2436), (-0.7968, -0.3301, 0.2436), (-0.7171, -0.4792, 0.2436), (-0.6099, -0.6099, 0.2436), (-0.4792, -0.7171, 0.2436), (-0.3301, -0.7968, 0.2436), (-0.1683, -0.8459, 0.2436), (2.81e-07, -0.8625, 0.2436), (0.1683, -0.8459, 0.2436), (0.3301, -0.7968, 0.2436), (0.4792, -0.7171, 0.2436), (0.6099, -0.6099, 0.2436), (0.7171, -0.4792, 0.2436), (0.7968, -0.3301, 0.2436), (0.8459, -0.1683, 0.2436), (0.8625, 8.397e-07, 0.2436), (0.8459, 0.1683, 0.2436), (0.7968, 0.3301, 0.2436), (0.7171, 0.4792, 0.2436), (0.6099, 0.6099, 0.2436), (0.4792, 0.7171, 0.2436), (0.3301, 0.7968, 0.2436), (0.1683, 0.8459, 0.2436), (0.0, 1.0, 0.0406), (-0.1951, 0.9808, 0.0406), (-0.3827, 0.9239, 0.0406), (-0.5556, 0.8315, 0.0406), (-0.7071, 0.7071, 0.0406), (-0.8315, 0.5556, 0.0406), (-0.9239, 0.3827, 0.0406), (-0.9808, 0.1951, 0.0406), (-1.0, 6.758e-08, 0.0406), (-0.9808, -0.1951, 0.0406), (-0.9239, -0.3827, 0.0406), (-0.8315, -0.5556, 0.0406), (-0.7071, -0.7071, 0.0406), (-0.5556, -0.8315, 0.0406), (-0.3827, -0.9239, 0.0406), (-0.1951, -0.9808, 0.0406), (3.258e-07, -1.0, 0.0406), (0.1951, -0.9808, 0.0406), (0.3827, -0.9239, 0.0406), (0.5556, -0.8315, 0.0406), (0.7071, -0.7071, 0.0406), (0.8315, -0.5556, 0.0406), (0.9239, -0.3827, 0.0406), (0.9808, -0.1951, 0.0406), (1.0, 9.735e-07, 0.0406), (0.9808, 0.1951, 0.0406), (0.9239, 0.3827, 0.0406), (0.8315, 0.5556, 0.0406), (0.7071, 0.7071, 0.0406), (0.5556, 0.8315, 0.0406), (0.3827, 0.9239, 0.0406), (0.1951, 0.9808, 0.0406), (0.0, 1.0, 0.0), (-0.1951, 0.9808, 0.0), (-0.3827, 0.9239, 0.0), (-0.5556, 0.8315, 0.0), (-0.7071, 0.7071, 0.0), (-0.8315, 0.5556, 0.0), (-0.9239, 0.3827, 0.0), (-0.9808, 0.1951, 0.0), (-1.0, 7.55e-08, 0.0), (-0.9808, -0.1951, 0.0), (-0.9239, -0.3827, 0.0), (-0.8315, -0.5556, 0.0), (-0.7071, -0.7071, 0.0), (-0.5556, -0.8315, 0.0), (-0.3827, -0.9239, 0.0), (-0.1951, -0.9808, 0.0), (3.258e-07, -1.0, 0.0), (0.1951, -0.9808, 0.0), (0.3827, -0.9239, 0.0), (0.5556, -0.8315, 0.0), (0.7071, -0.7071, 0.0), (0.8315, -0.5556, 0.0), (0.9239, -0.3827, 0.0), (0.9808, -0.1951, 0.0), (1.0, 9.656e-07, 0.0), (0.9808, 0.1951, 0.0), (0.9239, 0.3827, 0.0), (0.8315, 0.5556, 0.0), (0.7071, 0.7071, 0.0), (0.5556, 0.8315, 0.0), (0.3827, 0.9239, 0.0), (0.1951, 0.9808, 0.0)], [], [(88, 56, 55, 87), (89, 57, 56, 88), (90, 58, 57, 89), (91, 59, 58, 90), (92, 60, 59, 91), (93, 61, 60, 92), (94, 62, 61, 93), (95, 63, 62, 94), (63, 95, 64, 32), (65, 33, 32, 64), (66, 34, 33, 65), (67, 35, 34, 66), (68, 36, 35, 67), (69, 37, 36, 68), (70, 38, 37, 69), (71, 39, 38, 70), (72, 40, 39, 71), (73, 41, 40, 72), (74, 42, 41, 73), (75, 43, 42, 74), (76, 44, 43, 75), (77, 45, 44, 76), (78, 46, 45, 77), (79, 47, 46, 78), (80, 48, 47, 79), (81, 49, 48, 80), (82, 50, 49, 81), (83, 51, 50, 82), (84, 52, 51, 83), (85, 53, 52, 84), (86, 54, 53, 85), (87, 55, 54, 86), (2, 1, 0, 31, 30, 29, 28, 27, 26, 25, 24, 23, 22, 21, 20, 19, 18, 17, 16, 15, 14, 13, 12, 11, 10, 9, 8, 7, 6, 5, 4, 3), (48, 16, 15, 47), (50, 18, 17, 49), (46, 14, 13, 45), (44, 12, 11, 43), (42, 10, 9, 41), (52, 20, 19, 51), (54, 22, 21, 53), (63, 31, 30, 62), (33, 1, 0, 32), (35, 3, 2, 34), (37, 5, 4, 36), (34, 2, 1, 33), (60, 28, 27, 59), (58, 26, 25, 57), (56, 24, 23, 55), (40, 8, 7, 39), (36, 4, 3, 35), (38, 6, 5, 37), (39, 7, 6, 38), (41, 9, 8, 40), (43, 11, 10, 42), (45, 13, 12, 44), (47, 15, 14, 46), (49, 17, 16, 48), (51, 19, 18, 50), (53, 21, 20, 52), (55, 23, 22, 54), (57, 25, 24, 56), (59, 27, 26, 58), (61, 29, 28, 60), (62, 30, 29, 61), (31, 63, 32, 0), (125, 93, 92, 124), (126, 94, 93, 125), (127, 95, 94, 126), (95, 127, 96, 64), (97, 65, 64, 96), (98, 66, 65, 97), (99, 67, 66, 98), (100, 68, 67, 99), (101, 69, 68, 100), (102, 70, 69, 101), (103, 71, 70, 102), (104, 72, 71, 103), (105, 73, 72, 104), (106, 74, 73, 105), (107, 75, 74, 106), (108, 76, 75, 107), (109, 77, 76, 108), (110, 78, 77, 109), (111, 79, 78, 110), (112, 80, 79, 111), (113, 81, 80, 112), (114, 82, 81, 113), (115, 83, 82, 114), (116, 84, 83, 115), (117, 85, 84, 116), (118, 86, 85, 117), (119, 87, 86, 118), (120, 88, 87, 119), (121, 89, 88, 120), (122, 90, 89, 121), (123, 91, 90, 122), (124, 92, 91, 123), (216, 184, 183, 215), (217, 185, 184, 216), (218, 186, 185, 217), (219, 187, 186, 218), (220, 188, 187, 219), (221, 189, 188, 220), (222, 190, 189, 221), (223, 191, 190, 222), (191, 223, 192, 160), (193, 161, 160, 192), (194, 162, 161, 193), (195, 163, 162, 194), (196, 164, 163, 195), (197, 165, 164, 196), (198, 166, 165, 197), (199, 167, 166, 198), (200, 168, 167, 199), (201, 169, 168, 200), (202, 170, 169, 201), (203, 171, 170, 202), (204, 172, 171, 203), (205, 173, 172, 204), (206, 174, 173, 205), (207, 175, 174, 206), (208, 176, 175, 207), (209, 177, 176, 208), (210, 178, 177, 209), (211, 179, 178, 210), (212, 180, 179, 211), (213, 181, 180, 212), (214, 182, 181, 213), (215, 183, 182, 214), (176, 144, 143, 175), (178, 146, 145, 177), (174, 142, 141, 173), (172, 140, 139, 171), (170, 138, 137, 169), (180, 148, 147, 179), (182, 150, 149, 181), (191, 159, 158, 190), (161, 129, 128, 160), (163, 131, 130, 162), (165, 133, 132, 164), (162, 130, 129, 161), (188, 156, 155, 187), (186, 154, 153, 185), (184, 152, 151, 183), (168, 136, 135, 167), (164, 132, 131, 163), (166, 134, 133, 165), (167, 135, 134, 166), (169, 137, 136, 168), (171, 139, 138, 170), (173, 141, 140, 172), (175, 143, 142, 174), (177, 145, 144, 176), (179, 147, 146, 178), (181, 149, 148, 180), (183, 151, 150, 182), (185, 153, 152, 184), (187, 155, 154, 186), (189, 157, 156, 188), (190, 158, 157, 189), (159, 191, 160, 128), (253, 221, 220, 252), (254, 222, 221, 253), (255, 223, 222, 254), (223, 255, 224, 192), (225, 193, 192, 224), (226, 194, 193, 225), (227, 195, 194, 226), (228, 196, 195, 227), (229, 197, 196, 228), (230, 198, 197, 229), (231, 199, 198, 230), (232, 200, 199, 231), (233, 201, 200, 232), (234, 202, 201, 233), (235, 203, 202, 234), (236, 204, 203, 235), (237, 205, 204, 236), (238, 206, 205, 237), (239, 207, 206, 238), (240, 208, 207, 239), (241, 209, 208, 240), (242, 210, 209, 241), (243, 211, 210, 242), (244, 212, 211, 243), (245, 213, 212, 244), (246, 214, 213, 245), (247, 215, 214, 246), (248, 216, 215, 247), (249, 217, 216, 248), (250, 218, 217, 249), (251, 219, 218, 250), (252, 220, 219, 251), (344, 312, 311, 343), (345, 313, 312, 344), (346, 314, 313, 345), (347, 315, 314, 346), (348, 316, 315, 347), (349, 317, 316, 348), (350, 318, 317, 349), (351, 319, 318, 350), (319, 351, 320, 288), (321, 289, 288, 320), (322, 290, 289, 321), (323, 291, 290, 322), (324, 292, 291, 323), (325, 293, 292, 324), (326, 294, 293, 325), (327, 295, 294, 326), (328, 296, 295, 327), (329, 297, 296, 328), (330, 298, 297, 329), (331, 299, 298, 330), (332, 300, 299, 331), (333, 301, 300, 332), (334, 302, 301, 333), (335, 303, 302, 334), (336, 304, 303, 335), (337, 305, 304, 336), (338, 306, 305, 337), (339, 307, 306, 338), (340, 308, 307, 339), (341, 309, 308, 340), (342, 310, 309, 341), (343, 311, 310, 342), (304, 272, 271, 303), (306, 274, 273, 305), (302, 270, 269, 301), (300, 268, 267, 299), (298, 266, 265, 297), (308, 276, 275, 307), (310, 278, 277, 309), (319, 287, 286, 318), (289, 257, 256, 288), (291, 259, 258, 290), (293, 261, 260, 292), (290, 258, 257, 289), (316, 284, 283, 315), (314, 282, 281, 313), (312, 280, 279, 311), (296, 264, 263, 295), (292, 260, 259, 291), (294, 262, 261, 293), (295, 263, 262, 294), (297, 265, 264, 296), (299, 267, 266, 298), (301, 269, 268, 300), (303, 271, 270, 302), (305, 273, 272, 304), (307, 275, 274, 306), (309, 277, 276, 308), (311, 279, 278, 310), (313, 281, 280, 312), (315, 283, 282, 314), (317, 285, 284, 316), (318, 286, 285, 317), (287, 319, 288, 256), (381, 349, 348, 380), (382, 350, 349, 381), (383, 351, 350, 382), (351, 383, 352, 320), (353, 321, 320, 352), (354, 322, 321, 353), (355, 323, 322, 354), (356, 324, 323, 355), (357, 325, 324, 356), (358, 326, 325, 357), (359, 327, 326, 358), (360, 328, 327, 359), (361, 329, 328, 360), (362, 330, 329, 361), (363, 331, 330, 362), (364, 332, 331, 363), (365, 333, 332, 364), (366, 334, 333, 365), (367, 335, 334, 366), (368, 336, 335, 367), (369, 337, 336, 368), (370, 338, 337, 369), (371, 339, 338, 370), (372, 340, 339, 371), (373, 341, 340, 372), (374, 342, 341, 373), (375, 343, 342, 374), (376, 344, 343, 375), (377, 345, 344, 376), (378, 346, 345, 377), (379, 347, 346, 378), (380, 348, 347, 379), (472, 440, 439, 471), (473, 441, 440, 472), (474, 442, 441, 473), (475, 443, 442, 474), (476, 444, 443, 475), (477, 445, 444, 476), (478, 446, 445, 477), (479, 447, 446, 478), (447, 479, 448, 416), (449, 417, 416, 448), (450, 418, 417, 449), (451, 419, 418, 450), (452, 420, 419, 451), (453, 421, 420, 452), (454, 422, 421, 453), (455, 423, 422, 454), (456, 424, 423, 455), (457, 425, 424, 456), (458, 426, 425, 457), (459, 427, 426, 458), (460, 428, 427, 459), (461, 429, 428, 460), (462, 430, 429, 461), (463, 431, 430, 462), (464, 432, 431, 463), (465, 433, 432, 464), (466, 434, 433, 465), (467, 435, 434, 466), (468, 436, 435, 467), (469, 437, 436, 468), (470, 438, 437, 469), (471, 439, 438, 470), (432, 400, 399, 431), (434, 402, 401, 433), (430, 398, 397, 429), (428, 396, 395, 427), (426, 394, 393, 425), (436, 404, 403, 435), (438, 406, 405, 437), (447, 415, 414, 446), (417, 385, 384, 416), (419, 387, 386, 418), (421, 389, 388, 420), (418, 386, 385, 417), (444, 412, 411, 443), (442, 410, 409, 441), (440, 408, 407, 439), (424, 392, 391, 423), (420, 388, 387, 419), (422, 390, 389, 421), (423, 391, 390, 422), (425, 393, 392, 424), (427, 395, 394, 426), (429, 397, 396, 428), (431, 399, 398, 430), (433, 401, 400, 432), (435, 403, 402, 434), (437, 405, 404, 436), (439, 407, 406, 438), (441, 409, 408, 440), (443, 411, 410, 442), (445, 413, 412, 444), (446, 414, 413, 445), (415, 447, 416, 384), (509, 477, 476, 508), (510, 478, 477, 509), (511, 479, 478, 510), (479, 511, 480, 448), (481, 449, 448, 480), (482, 450, 449, 481), (483, 451, 450, 482), (484, 452, 451, 483), (485, 453, 452, 484), (486, 454, 453, 485), (487, 455, 454, 486), (488, 456, 455, 487), (489, 457, 456, 488), (490, 458, 457, 489), (491, 459, 458, 490), (492, 460, 459, 491), (493, 461, 460, 492), (494, 462, 461, 493), (495, 463, 462, 494), (496, 464, 463, 495), (497, 465, 464, 496), (498, 466, 465, 497), (499, 467, 466, 498), (500, 468, 467, 499), (501, 469, 468, 500), (502, 470, 469, 501), (503, 471, 470, 502), (504, 472, 471, 503), (505, 473, 472, 504), (506, 474, 473, 505), (507, 475, 474, 506), (508, 476, 475, 507), (600, 568, 567, 599), (601, 569, 568, 600), (602, 570, 569, 601), (603, 571, 570, 602), (604, 572, 571, 603), (605, 573, 572, 604), (606, 574, 573, 605), (607, 575, 574, 606), (575, 607, 576, 544), (577, 545, 544, 576), (578, 546, 545, 577), (579, 547, 546, 578), (580, 548, 547, 579), (581, 549, 548, 580), (582, 550, 549, 581), (583, 551, 550, 582), (584, 552, 551, 583), (585, 553, 552, 584), (586, 554, 553, 585), (587, 555, 554, 586), (588, 556, 555, 587), (589, 557, 556, 588), (590, 558, 557, 589), (591, 559, 558, 590), (592, 560, 559, 591), (593, 561, 560, 592), (594, 562, 561, 593), (595, 563, 562, 594), (596, 564, 563, 595), (597, 565, 564, 596), (598, 566, 565, 597), (599, 567, 566, 598), (560, 528, 527, 559), (562, 530, 529, 561), (558, 526, 525, 557), (556, 524, 523, 555), (554, 522, 521, 553), (564, 532, 531, 563), (566, 534, 533, 565), (575, 543, 542, 574), (545, 513, 512, 544), (547, 515, 514, 546), (549, 517, 516, 548), (546, 514, 513, 545), (572, 540, 539, 571), (570, 538, 537, 569), (568, 536, 535, 567), (552, 520, 519, 551), (548, 516, 515, 547), (550, 518, 517, 549), (551, 519, 518, 550), (553, 521, 520, 552), (555, 523, 522, 554), (557, 525, 524, 556), (559, 527, 526, 558), (561, 529, 528, 560), (563, 531, 530, 562), (565, 533, 532, 564), (567, 535, 534, 566), (569, 537, 536, 568), (571, 539, 538, 570), (573, 541, 540, 572), (574, 542, 541, 573), (543, 575, 544, 512), (637, 605, 604, 636), (638, 606, 605, 637), (639, 607, 606, 638), (607, 639, 608, 576), (609, 577, 576, 608), (610, 578, 577, 609), (611, 579, 578, 610), (612, 580, 579, 611), (613, 581, 580, 612), (614, 582, 581, 613), (615, 583, 582, 614), (616, 584, 583, 615), (617, 585, 584, 616), (618, 586, 585, 617), (619, 587, 586, 618), (620, 588, 587, 619), (621, 589, 588, 620), (622, 590, 589, 621), (623, 591, 590, 622), (624, 592, 591, 623), (625, 593, 592, 624), (626, 594, 593, 625), (627, 595, 594, 626), (628, 596, 595, 627), (629, 597, 596, 628), (630, 598, 597, 629), (631, 599, 598, 630), (632, 600, 599, 631), (633, 601, 600, 632), (634, 602, 601, 633), (635, 603, 602, 634), (636, 604, 603, 635), (728, 696, 695, 727), (729, 697, 696, 728), (730, 698, 697, 729), (731, 699, 698, 730), (732, 700, 699, 731), (733, 701, 700, 732), (734, 702, 701, 733), (735, 703, 702, 734), (703, 735, 704, 672), (705, 673, 672, 704), (706, 674, 673, 705), (707, 675, 674, 706), (708, 676, 675, 707), (709, 677, 676, 708), (710, 678, 677, 709), (711, 679, 678, 710), (712, 680, 679, 711), (713, 681, 680, 712), (714, 682, 681, 713), (715, 683, 682, 714), (716, 684, 683, 715), (717, 685, 684, 716), (718, 686, 685, 717), (719, 687, 686, 718), (720, 688, 687, 719), (721, 689, 688, 720), (722, 690, 689, 721), (723, 691, 690, 722), (724, 692, 691, 723), (725, 693, 692, 724), (726, 694, 693, 725), (727, 695, 694, 726), (688, 656, 655, 687), (690, 658, 657, 689), (686, 654, 653, 685), (684, 652, 651, 683), (682, 650, 649, 681), (692, 660, 659, 691), (694, 662, 661, 693), (703, 671, 670, 702), (673, 641, 640, 672), (675, 643, 642, 674), (677, 645, 644, 676), (674, 642, 641, 673), (700, 668, 667, 699), (698, 666, 665, 697), (696, 664, 663, 695), (680, 648, 647, 679), (676, 644, 643, 675), (678, 646, 645, 677), (679, 647, 646, 678), (681, 649, 648, 680), (683, 651, 650, 682), (685, 653, 652, 684), (687, 655, 654, 686), (689, 657, 656, 688), (691, 659, 658, 690), (693, 661, 660, 692), (695, 663, 662, 694), (697, 665, 664, 696), (699, 667, 666, 698), (701, 669, 668, 700), (702, 670, 669, 701), (671, 703, 672, 640), (765, 733, 732, 764), (766, 734, 733, 765), (767, 735, 734, 766), (735, 767, 736, 704), (737, 705, 704, 736), (738, 706, 705, 737), (739, 707, 706, 738), (740, 708, 707, 739), (741, 709, 708, 740), (742, 710, 709, 741), (743, 711, 710, 742), (744, 712, 711, 743), (745, 713, 712, 744), (746, 714, 713, 745), (747, 715, 714, 746), (748, 716, 715, 747), (749, 717, 716, 748), (750, 718, 717, 749), (751, 719, 718, 750), (752, 720, 719, 751), (753, 721, 720, 752), (754, 722, 721, 753), (755, 723, 722, 754), (756, 724, 723, 755), (757, 725, 724, 756), (758, 726, 725, 757), (759, 727, 726, 758), (760, 728, 727, 759), (761, 729, 728, 760), (762, 730, 729, 761), (763, 731, 730, 762), (764, 732, 731, 763), (856, 824, 823, 855), (857, 825, 824, 856), (858, 826, 825, 857), (859, 827, 826, 858), (860, 828, 827, 859), (861, 829, 828, 860), (862, 830, 829, 861), (863, 831, 830, 862), (831, 863, 832, 800), (833, 801, 800, 832), (834, 802, 801, 833), (835, 803, 802, 834), (836, 804, 803, 835), (837, 805, 804, 836), (838, 806, 805, 837), (839, 807, 806, 838), (840, 808, 807, 839), (841, 809, 808, 840), (842, 810, 809, 841), (843, 811, 810, 842), (844, 812, 811, 843), (845, 813, 812, 844), (846, 814, 813, 845), (847, 815, 814, 846), (848, 816, 815, 847), (849, 817, 816, 848), (850, 818, 817, 849), (851, 819, 818, 850), (852, 820, 819, 851), (853, 821, 820, 852), (854, 822, 821, 853), (855, 823, 822, 854), (816, 784, 783, 815), (818, 786, 785, 817), (814, 782, 781, 813), (812, 780, 779, 811), (810, 778, 777, 809), (820, 788, 787, 819), (822, 790, 789, 821), (831, 799, 798, 830), (801, 769, 768, 800), (803, 771, 770, 802), (805, 773, 772, 804), (802, 770, 769, 801), (828, 796, 795, 827), (826, 794, 793, 825), (824, 792, 791, 823), (808, 776, 775, 807), (804, 772, 771, 803), (806, 774, 773, 805), (807, 775, 774, 806), (809, 777, 776, 808), (811, 779, 778, 810), (813, 781, 780, 812), (815, 783, 782, 814), (817, 785, 784, 816), (819, 787, 786, 818), (821, 789, 788, 820), (823, 791, 790, 822), (825, 793, 792, 824), (827, 795, 794, 826), (829, 797, 796, 828), (830, 798, 797, 829), (799, 831, 800, 768), (893, 861, 860, 892), (894, 862, 861, 893), (895, 863, 862, 894), (863, 895, 864, 832), (865, 833, 832, 864), (866, 834, 833, 865), (867, 835, 834, 866), (868, 836, 835, 867), (869, 837, 836, 868), (870, 838, 837, 869), (871, 839, 838, 870), (872, 840, 839, 871), (873, 841, 840, 872), (874, 842, 841, 873), (875, 843, 842, 874), (876, 844, 843, 875), (877, 845, 844, 876), (878, 846, 845, 877), (879, 847, 846, 878), (880, 848, 847, 879), (881, 849, 848, 880), (882, 850, 849, 881), (883, 851, 850, 882), (884, 852, 851, 883), (885, 853, 852, 884), (886, 854, 853, 885), (887, 855, 854, 886), (888, 856, 855, 887), (889, 857, 856, 888), (890, 858, 857, 889), (891, 859, 858, 890), (892, 860, 859, 891), (984, 952, 951, 983), (985, 953, 952, 984), (986, 954, 953, 985), (987, 955, 954, 986), (988, 956, 955, 987), (989, 957, 956, 988), (990, 958, 957, 989), (991, 959, 958, 990), (959, 991, 960, 928), (961, 929, 928, 960), (962, 930, 929, 961), (963, 931, 930, 962), (964, 932, 931, 963), (965, 933, 932, 964), (966, 934, 933, 965), (967, 935, 934, 966), (968, 936, 935, 967), (969, 937, 936, 968), (970, 938, 937, 969), (971, 939, 938, 970), (972, 940, 939, 971), (973, 941, 940, 972), (974, 942, 941, 973), (975, 943, 942, 974), (976, 944, 943, 975), (977, 945, 944, 976), (978, 946, 945, 977), (979, 947, 946, 978), (980, 948, 947, 979), (981, 949, 948, 980), (982, 950, 949, 981), (983, 951, 950, 982), (898, 897, 896, 927, 926, 925, 924, 923, 922, 921, 920, 919, 918, 917, 916, 915, 914, 913, 912, 911, 910, 909, 908, 907, 906, 905, 904, 903, 902, 901, 900, 899), (944, 912, 911, 943), (946, 914, 913, 945), (942, 910, 909, 941), (940, 908, 907, 939), (938, 906, 905, 937), (948, 916, 915, 947), (950, 918, 917, 949), (959, 927, 926, 958), (929, 897, 896, 928), (931, 899, 898, 930), (933, 901, 900, 932), (930, 898, 897, 929), (956, 924, 923, 955), (954, 922, 921, 953), (952, 920, 919, 951), (936, 904, 903, 935), (932, 900, 899, 931), (934, 902, 901, 933), (935, 903, 902, 934), (937, 905, 904, 936), (939, 907, 906, 938), (941, 909, 908, 940), (943, 911, 910, 942), (945, 913, 912, 944), (947, 915, 914, 946), (949, 917, 916, 948), (951, 919, 918, 950), (953, 921, 920, 952), (955, 923, 922, 954), (957, 925, 924, 956), (958, 926, 925, 957), (927, 959, 928, 896), (1021, 989, 988, 1020), (1022, 990, 989, 1021), (1023, 991, 990, 1022), (991, 1023, 992, 960), (993, 961, 960, 992), (994, 962, 961, 993), (995, 963, 962, 994), (996, 964, 963, 995), (997, 965, 964, 996), (998, 966, 965, 997), (999, 967, 966, 998), (1000, 968, 967, 999), (1001, 969, 968, 1000), (1002, 970, 969, 1001), (1003, 971, 970, 1002), (1004, 972, 971, 1003), (1005, 973, 972, 1004), (1006, 974, 973, 1005), (1007, 975, 974, 1006), (1008, 976, 975, 1007), (1009, 977, 976, 1008), (1010, 978, 977, 1009), (1011, 979, 978, 1010), (1012, 980, 979, 1011), (1013, 981, 980, 1012), (1014, 982, 981, 1013), (1015, 983, 982, 1014), (1016, 984, 983, 1015), (1017, 985, 984, 1016), (1018, 986, 985, 1017), (1019, 987, 986, 1018), (1020, 988, 987, 1019)])
me_circle.use_remesh_preserve_volume = False
me_circle.use_remesh_preserve_attributes = False
me_circle.use_mirror_vertex_groups = False
me_circle.update()
me_cube_003 = bpy.data.meshes.new('Cube.003')
me_cube_003.from_pydata([(-1.0, -2.123, -1.0), (-1.0, 7.913, -1.0), (1.0, 7.913, -1.0), (1.0, -2.123, -1.0), (-1.0, -2.123, 1.0), (-1.0, 7.913, 1.0), (1.0, 7.913, 1.0), (1.0, -2.123, 1.0)], [], [(4, 5, 1, 0), (5, 6, 2, 1), (6, 7, 3, 2), (7, 4, 0, 3), (0, 1, 2, 3), (7, 6, 5, 4)])
me_cube_003.use_remesh_preserve_volume = False
me_cube_003.use_remesh_preserve_attributes = False
me_cube_003.use_mirror_vertex_groups = False
me_cube_003.update()
me_cube_002 = bpy.data.meshes.new('Cube.002')
me_cube_002.from_pydata([(-2.521, -1.0, 0.5), (-2.521, 4.008, 0.5), (2.497, 4.008, 0.5), (2.497, -1.0, 0.5), (-2.521, -1.0, 1.0), (-2.521, 4.008, 1.0), (2.497, 4.008, 1.0), (2.497, -1.0, 1.0)], [], [(4, 5, 1, 0), (5, 6, 2, 1), (6, 7, 3, 2), (7, 4, 0, 3), (0, 1, 2, 3), (7, 6, 5, 4)])
me_cube_002.use_remesh_preserve_volume = False
me_cube_002.use_remesh_preserve_attributes = False
me_cube_002.use_mirror_vertex_groups = False
me_cube_002.update()
me_cube_001 = bpy.data.meshes.new('Cube.001')
me_cube_001.from_pydata([(-0.5, 0.5276, -1.0), (-0.5, 4.048, -1.0), (0.5, 4.048, -1.0), (0.5, 0.5276, -1.0), (-0.5, -0.9487, 0.0), (-0.5, 4.048, 0.0), (0.5, 4.048, 0.0), (0.5, -0.9487, 0.0), (-0.5, 0.5276, -0.5), (0.5, 0.5276, -0.5), (-0.5, -0.9605, -0.5), (0.5, -0.9605, -0.5)], [], [(4, 5, 1, 0, 8, 10), (5, 6, 2, 1), (6, 7, 11, 9, 3, 2), (9, 8, 0, 3), (0, 1, 2, 3), (7, 6, 5, 4), (11, 10, 8, 9), (7, 4, 10, 11)])
me_cube_001.use_remesh_preserve_volume = False
me_cube_001.use_remesh_preserve_attributes = False
me_cube_001.use_mirror_vertex_groups = False
me_cube_001.update()
me_cube = bpy.data.meshes.new('Cube')
me_cube.from_pydata([(0.5, 0.5, -1.0), (0.5, -0.5, -1.0), (-0.5, -0.5, -1.0), (-0.5, 0.5, -1.0), (0.5, 0.5, 11.0), (0.5, -0.5, 11.0), (-0.5, -0.5, 11.0), (-0.5, 0.5, 11.0)], [], [(0, 1, 2, 3), (4, 7, 6, 5), (0, 4, 5, 1), (1, 5, 6, 2), (2, 6, 7, 3), (4, 0, 3, 7)])
me_cube.materials.append(mat_material)
me_cube.use_remesh_preserve_volume = False
me_cube.use_remesh_preserve_attributes = False
me_cube.use_mirror_vertex_groups = False
me_cube.update()

# ---- objects
ob_cube_005 = bpy.data.objects.new('Cube.005', me_cube_013)
ob_cube_011 = bpy.data.objects.new('Cube.011', me_cube_012)
ob_cube_010 = bpy.data.objects.new('Cube.010', me_cube_011)
ob_cube_009 = bpy.data.objects.new('Cube.009', me_cube_010)
ob_cube_008 = bpy.data.objects.new('Cube.008', me_cube_008)
ob_cube_007 = bpy.data.objects.new('Cube.007', me_cube_007)
ob_cube_006 = bpy.data.objects.new('Cube.006', me_cube_006)
ob_cube_004 = bpy.data.objects.new('Cube.004', me_cube_004)
ob_circle = bpy.data.objects.new('Circle', me_circle)
ob_cube_003 = bpy.data.objects.new('Cube.003', me_cube_003)
ob_cube_002 = bpy.data.objects.new('Cube.002', me_cube_002)
ob_cube_001 = bpy.data.objects.new('Cube.001', me_cube_001)
ob_cube = bpy.data.objects.new('Cube', me_cube)
ob_lamp = bpy.data.objects.new('Lamp', light_lamp)
ob_camera = bpy.data.objects.new('Camera', cam_camera)

# ---- transforms, parenting, visibility, modifiers, constraints
ob_cube_005.location = (0.02211, -1.018, 0.5266)
ob_cube_005.scale = (0.5, 0.5, 0.5)
ob_cube_005.lineart.crease_threshold = 0.0
ob_cube_011.location = (0.02211, 1.019, 0.5266)
ob_cube_011.scale = (0.5, 0.5, 0.5)
ob_cube_011.lineart.crease_threshold = 0.0
ob_cube_010.location = (0.004324, -2.546, 2.027)
ob_cube_010.lineart.crease_threshold = 0.0
ob_cube_009.location = (0.004324, 1.498, 2.027)
ob_cube_009.lineart.crease_threshold = 0.0
ob_cube_008.location = (-1.457, 1.033, 0.5246)
ob_cube_008.scale = (0.5, 0.4353, 0.5)
ob_cube_008.lineart.crease_threshold = 0.0
ob_cube_007.location = (-6.142, 1.577, 11.44)
ob_cube_007.rotation_euler = (3.006, 1.355, 3.019)
ob_cube_007.scale = (0.3517, 0.3517, 0.3517)
ob_cube_007.lineart.crease_threshold = 0.0
ob_cube_006.location = (-0.1309, 1.577, 6.968)
ob_cube_006.scale = (0.3517, 0.3517, 0.3517)
ob_cube_006.lineart.crease_threshold = 0.0
ob_cube_004.location = (-0.1309, 1.577, 7.354)
ob_cube_004.scale = (0.3517, 0.3517, 0.3517)
ob_cube_004.lineart.crease_threshold = 0.0
ob_circle.location = (-0.0007932, 2.544, 10.69)
ob_circle.scale = (1.945, 1.945, 1.945)
ob_circle.lineart.crease_threshold = 0.0
ob_cube_003.location = (0.02159, 1.429, 6.65)
ob_cube_003.scale = (0.5, 0.4379, 0.5)
ob_cube_003.lineart.crease_threshold = 0.0
ob_cube_002.location = (0.009564, 1.387, 10.78)
ob_cube_002.scale = (0.7898, 0.8613, 0.7898)
ob_cube_002.lineart.crease_threshold = 0.0
ob_cube_001.location = (0.02674, 0.0, 12.5)
ob_cube_001.scale = (1.0, 0.8861, 1.0)
ob_cube_001.lineart.crease_threshold = 0.0
ob_cube.location = (0.02674, 0.0, 1.0)
ob_cube.lock_rotations_4d = False
ob_cube.empty_display_type = 'ARROWS'
ob_cube.lineart.crease_threshold = 0.0
ob_lamp.location = (4.076, 1.005, 5.904)
ob_lamp.rotation_euler = (0.6503, 0.05522, 1.866)
ob_lamp.lock_rotations_4d = False
ob_lamp.empty_display_type = 'ARROWS'
ob_lamp.color = (0.0, 0.0, 0.0, 0.0)
ob_lamp.lineart.crease_threshold = 0.0
ob_camera.location = (-8.698, -8.234, 18.87)
ob_camera.rotation_euler = (0.8848, -9.99e-08, -0.581)
ob_camera.lock_rotations_4d = False
ob_camera.empty_display_type = 'ARROWS'
ob_camera.color = (0.0, 0.0, 0.0, 0.0)
ob_camera.display_type = 'WIRE'
ob_camera.lineart.crease_threshold = 0.0

# ---- collection membership
col_collection_1.objects.link(ob_cube_005)
col_collection_1.objects.link(ob_cube_011)
col_collection_1.objects.link(ob_cube_010)
col_collection_1.objects.link(ob_cube_009)
col_collection_1.objects.link(ob_cube_008)
col_collection_1.objects.link(ob_cube_007)
col_collection_1.objects.link(ob_cube_006)
col_collection_1.objects.link(ob_cube_004)
col_collection_1.objects.link(ob_circle)
col_collection_1.objects.link(ob_cube_003)
col_collection_1.objects.link(ob_cube_002)
col_collection_1.objects.link(ob_cube_001)
col_collection_1.objects.link(ob_cube)
col_collection_1.objects.link(ob_lamp)
col_collection_1.objects.link(ob_camera)

# ---- scene / render settings (as saved in the file)
scene.camera = ob_camera
scene.frame_start = 1; scene.frame_end = 250; scene.frame_set(7)
scene.render.engine = 'BLENDER_EEVEE_NEXT'
scene.render.image_settings.color_mode = 'RGB'
scene.render.image_settings.compression = 90
scene.render.resolution_percentage = 50
scene.render.dither_intensity = 0.0
scene.render.bake_margin = 2
scene.render.bake_bias = 0.0
scene.cycles.use_denoising = False
scene.cycles.samples = 10
scene.cycles.sampling_pattern = 'TABULATED_SOBOL'
scene.cycles.light_sampling_threshold = 0.0
scene.cycles.use_adaptive_sampling = False
scene.cycles.use_light_tree = False
scene.cycles.blur_glossy = 0.0
scene.cycles.volume_bounces = 1
scene.cycles.pixel_filter_type = 'GAUSSIAN'
scene.cycles.sample_clamp_indirect = 0.0
scene.view_settings.view_transform = 'Standard'
bpy.context.view_layer.update()
